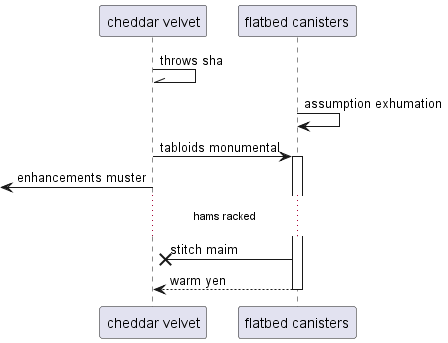

The diagram above was rendered by PlantUML. Its source (embedded in the PNG):
@startuml
participant "cheddar velvet" as 0
participant "flatbed canisters" as 1
0 -\\ 0: throws sha
1 -> 1: assumption exhumation
0 -> 1++ : tabloids monumental
 [<- 0: enhancements muster
...hams racked...
1 ->x 0: stitch maim
return warm yen
@enduml